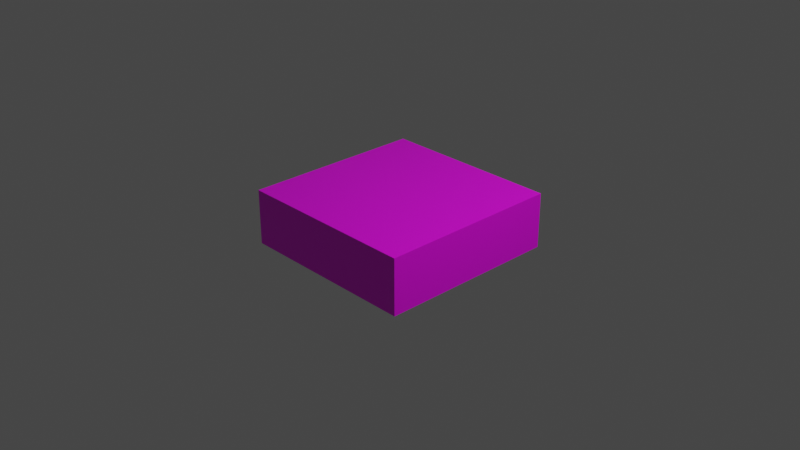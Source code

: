 # Source: Template.blend  (saved by Blender 3.0.42; exported with 4.5.12 LTS)
import bpy
from mathutils import Matrix  # noqa: F401  (used for matrix-valued properties, if any)

bpy.ops.wm.read_factory_settings(use_empty=True)
scene = bpy.context.scene
scene.name = 'Scene'

# ---- collections
col_collection = bpy.data.collections.new('Collection'); scene.collection.children.link(col_collection)

# ---- images (referenced by path relative to the original .blend; pixels are not part of the script)
import os
ASSET_DIR = os.environ.get("B2B_ASSET_DIR", "")  # directory of the original .blend (textures are referenced by path, not embedded)
HERE = os.path.dirname(os.path.abspath(__file__))  # packed textures are extracted next to this script under _unpacked/

def load_image(name, relpath, width, height, colorspace="sRGB"):
    """Load a texture the original file referenced (path relative to the .blend, or extracted next to this script)."""
    p = next((c for c in (os.path.join(HERE, relpath), os.path.join(ASSET_DIR, relpath)) if relpath and os.path.exists(c)), "")
    if p:
        img = bpy.data.images.load(p, check_existing=True)
        img.name = name
    else:  # same state as the original file: an image datablock whose file is absent (Cycles renders it pink)
        img = bpy.data.images.new(name, width, height)
        img.source = "FILE"
        img.filepath = "//" + (relpath or name)
    img.colorspace_settings.name = colorspace
    return img
img_lowpolymaterial_png = load_image('LowpolyMaterial.png', 'LowpolyMaterial.png', 1024, 1024, 'sRGB')

# ---- materials (node trees are filled in below, after node groups)
mat_lowpolymaterial = bpy.data.materials.new('LowPolyMaterial')
mat_lowpolymaterial.alpha_threshold = 0.0
mat_lowpolymaterial.use_transparent_shadow = False
mat_lowpolymaterial.line_color = (0.0, 0.0, 0.0, 1.0)

# ---- material node trees
mat_lowpolymaterial.use_nodes = True; mat_lowpolymaterial.node_tree.nodes.clear()
_N = mat_lowpolymaterial.node_tree.nodes; _L = mat_lowpolymaterial.node_tree.links
n0 = _N.new('ShaderNodeBsdfPrincipled'); n0.name = 'Principled BSDF'; n0.location = (10, 300)
n0.distribution = 'GGX'
n0.subsurface_method = 'RANDOM_WALK_SKIN'
n0.inputs[2].default_value = 0.4
n0.inputs[3].default_value = 1.45
n0.inputs[27].default_value = (0.0, 0.0, 0.0, 1.0)
n0.inputs[28].default_value = 1.0
n1 = _N.new('ShaderNodeOutputMaterial'); n1.name = 'Material Output'; n1.location = (300, 300)
n2 = _N.new('ShaderNodeTexImage'); n2.name = 'Image Texture'; n2.location = (-336, 181)
n2.image = img_lowpolymaterial_png
_L.new(n0.outputs[0], n1.inputs[0])
_L.new(n2.outputs[0], n0.inputs[0])
n1.is_active_output = True

# ---- world
world_world = bpy.data.worlds.new('World'); scene.world = world_world
world_world.use_nodes = True; world_world.node_tree.nodes.clear()
_N = world_world.node_tree.nodes; _L = world_world.node_tree.links
n0 = _N.new('ShaderNodeOutputWorld'); n0.name = 'World Output'; n0.location = (300, 300)
n1 = _N.new('ShaderNodeBackground'); n1.name = 'Background'; n1.location = (10, 300)
n1.inputs[0].default_value = (0.05088, 0.05088, 0.05088, 1.0)
_L.new(n1.outputs[0], n0.inputs[0])
n0.is_active_output = True
world_world.color = (0.05088, 0.05088, 0.05088)
world_world.use_sun_shadow = False
world_world.sun_shadow_jitter_overblur = 0.0

# ---- cameras
cam_camera = bpy.data.cameras.new('Camera')
cam_camera.clip_end = 100.0
cam_camera.ortho_scale = 7.314

# ---- lights
light_light = bpy.data.lights.new('Light', 'POINT')
light_light.transmission_factor = 0.0
light_light.energy = 1000.0
light_light.shadow_soft_size = 0.1
light_light.shadow_maximum_resolution = 0.006
light_light.use_absolute_resolution = True

# ---- meshes
me_cube = bpy.data.meshes.new('Cube')
me_cube.from_pydata([(-1.0, -1.0, -1.0), (-1.0, -1.0, 1.0), (-1.0, 1.0, -1.0), (-1.0, 1.0, 1.0), (1.0, -1.0, -1.0), (1.0, -1.0, 1.0), (1.0, 1.0, -1.0), (1.0, 1.0, 1.0), (0.0, 1.0, -1.0), (0.0, 1.0, 1.0), (0.0, -1.0, -1.0), (0.0, -1.0, 1.0), (-1.0, 0.0, -1.0), (-1.0, 0.0, 1.0), (1.0, 0.0, -1.0), (1.0, 0.0, 1.0), (0.0, 0.0, 1.0), (0.0, 0.0, -1.0)], [], [(12, 13, 3, 2), (8, 9, 7, 6), (14, 15, 5, 4), (10, 11, 1, 0), (17, 14, 4, 10), (13, 1, 16), (12, 17, 10, 0), (4, 5, 11, 10), (2, 3, 9, 8), (2, 8, 17, 12), (13, 16, 3), (9, 3, 16), (8, 6, 14, 17), (6, 7, 15, 14), (0, 1, 13, 12), (5, 3, 16), (7, 1, 16), (11, 16, 1), (5, 16, 11), (15, 16, 5), (7, 16, 15), (9, 16, 7)])
_uv = me_cube.uv_layers.new(name='UVMap')
_uv.uv.foreach_set('vector', [0.946, 0.851, 0.946, 0.851, 0.946, 0.851, 0.946, 0.851, 0.946, 0.851, 0.946, 0.851, 0.946, 0.851, 0.946, 0.851, 0.946, 0.851, 0.946, 0.851, 0.946, 0.851, 0.946, 0.851, 0.946, 0.851, 0.946, 0.851, 0.946, 0.851, 0.946, 0.851, 0.946, 0.851, 0.946, 0.851, 0.946, 0.851, 0.946, 0.851, 0.7863, 0.8277, 0.7863, 0.8277, 0.7863, 0.8277, 0.946, 0.851, 0.946, 0.851, 0.946, 0.851, 0.946, 0.851, 0.946, 0.851, 0.946, 0.851, 0.946, 0.851, 0.946, 0.851, 0.946, 0.851, 0.946, 0.851, 0.946, 0.851, 0.946, 0.851, 0.946, 0.851, 0.946, 0.851, 0.946, 0.851, 0.946, 0.851, 0.7793, 0.8171, 0.7793, 0.8171, 0.7793, 0.8171, 0.7758, 0.8017, 0.7758, 0.8017, 0.7758, 0.8017, 0.946, 0.851, 0.946, 0.851, 0.946, 0.851, 0.946, 0.851, 0.946, 0.851, 0.946, 0.851, 0.946, 0.851, 0.946, 0.851, 0.946, 0.851, 0.946, 0.851, 0.946, 0.851, 0.946, 0.851, 0.0, 0.0, 0.0, 0.0, 0.0, 0.0, 0.0, 0.0, 0.0, 0.0, 0.0, 0.0, 0.7775, 0.8435, 0.7775, 0.8435, 0.7775, 0.8435, 0.8039, 0.8201, 0.8039, 0.8201, 0.8039, 0.8201, 0.8004, 0.8039, 0.8004, 0.8039, 0.8004, 0.8039, 0.7863, 0.8004, 0.7863, 0.8004, 0.7863, 0.8004, 0.8038, 0.8389, 0.8038, 0.8389, 0.8038, 0.8389])
me_cube.materials.append(mat_lowpolymaterial)
me_cube.use_remesh_fix_poles = True
me_cube.use_remesh_preserve_attributes = False
me_cube.update()

# ---- objects
ob_light = bpy.data.objects.new('Light', light_light)
ob_camera = bpy.data.objects.new('Camera', cam_camera)
ob_cube = bpy.data.objects.new('Cube', me_cube)

# ---- transforms, parenting, visibility, modifiers, constraints
ob_light.location = (4.076, 1.005, 5.904)
ob_light.rotation_euler = (0.6503, 0.05522, 1.866)
ob_light.lock_rotations_4d = False
ob_light.empty_display_type = 'ARROWS'
ob_light.color = (0.0, 0.0, 0.0, 0.0)
ob_light.lineart.crease_threshold = 0.0
ob_camera.location = (7.359, -6.926, 4.958)
ob_camera.rotation_euler = (1.109, 0.0, 0.8149)
ob_camera.lock_rotations_4d = False
ob_camera.empty_display_type = 'ARROWS'
ob_camera.color = (0.0, 0.0, 0.0, 0.0)
ob_camera.display_type = 'WIRE'
ob_camera.lineart.crease_threshold = 0.0
ob_cube.location = (0.0, 0.0, 0.0)
ob_cube.scale = (1.0, 1.0, 0.3)

# ---- collection membership
col_collection.objects.link(ob_light)
col_collection.objects.link(ob_camera)
col_collection.objects.link(ob_cube)

# ---- scene / render settings (as saved in the file)
scene.camera = ob_camera
scene.frame_start = 1; scene.frame_end = 250; scene.frame_set(131)
scene.render.engine = 'BLENDER_EEVEE_NEXT'
scene.cycles.sampling_pattern = 'TABULATED_SOBOL'
scene.cycles.use_light_tree = False
scene.view_settings.view_transform = 'Filmic'
bpy.context.view_layer.update()
